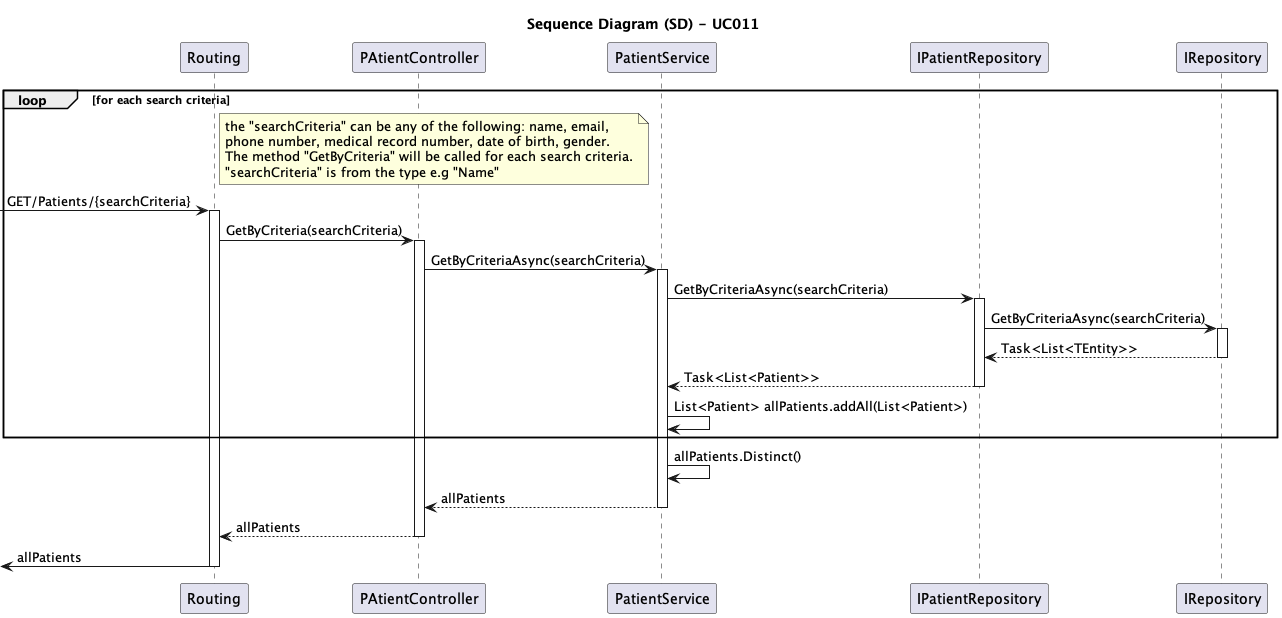

The diagram above was rendered by PlantUML. Its source (embedded in the PNG):
@startuml
skinparam packageStyle rectangle
skinparam shadowing false
skinparam linetype polyline

skinparam classAttributeIconSize 0

title Sequence Diagram (SD) - UC011


participant "Routing" as Routing 
participant "PAtientController" as Controller
participant "PatientService" as Service
participant "IPatientRepository" as IPatientRepository
participant "IRepository" as IRepository

loop for each search criteria

  note right of Routing
    the "searchCriteria" can be any of the following: name, email, 
    phone number, medical record number, date of birth, gender.
    The method "GetByCriteria" will be called for each search criteria.
    "searchCriteria" is from the type e.g "Name"
  end note

  -> Routing: GET/Patients/{searchCriteria}
  activate Routing

    Routing -> Controller: GetByCriteria(searchCriteria)
    activate Controller

      Controller -> Service: GetByCriteriaAsync(searchCriteria)
      activate Service

        Service -> IPatientRepository: GetByCriteriaAsync(searchCriteria)
        activate IPatientRepository

          IPatientRepository -> IRepository: GetByCriteriaAsync(searchCriteria)
          activate IRepository

              IRepository --> IPatientRepository: Task<List<TEntity>>
          deactivate IRepository

          IPatientRepository --> Service: Task<List<Patient>>
        deactivate IPatientRepository

        Service -> Service: List<Patient> allPatients.addAll(List<Patient>)
end

        Service -> Service: allPatients.Distinct()

        Service --> Controller: allPatients
      deactivate Service

      Controller --> Routing: allPatients
    deactivate Controller

    <- Routing : allPatients
  deactivate Routing




@enduml